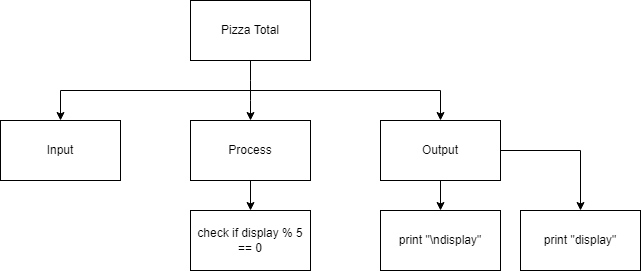

The diagram above was exported from draw.io. Its source (the exported page's mxGraphModel, read from the mxfile embedded in the PNG):
<mxGraphModel dx="1074" dy="755" grid="1" gridSize="10" guides="1" tooltips="1" connect="1" arrows="1" fold="1" page="1" pageScale="1" pageWidth="827" pageHeight="1169" math="0" shadow="0">
  <root>
    <mxCell id="0" />
    <mxCell id="1" parent="0" />
    <mxCell id="18" style="edgeStyle=none;html=1;exitX=0.5;exitY=1;exitDx=0;exitDy=0;" edge="1" parent="1" source="21" target="23">
      <mxGeometry relative="1" as="geometry">
        <Array as="points">
          <mxPoint x="280" y="120" />
        </Array>
      </mxGeometry>
    </mxCell>
    <mxCell id="19" style="edgeStyle=none;html=1;entryX=0.5;entryY=0;entryDx=0;entryDy=0;rounded=0;" edge="1" parent="1" target="25">
      <mxGeometry relative="1" as="geometry">
        <mxPoint x="280" y="120" as="sourcePoint" />
        <Array as="points">
          <mxPoint x="470" y="120" />
        </Array>
      </mxGeometry>
    </mxCell>
    <mxCell id="20" style="edgeStyle=none;rounded=0;html=1;entryX=0.5;entryY=0;entryDx=0;entryDy=0;" edge="1" parent="1" target="22">
      <mxGeometry relative="1" as="geometry">
        <mxPoint x="280" y="120" as="sourcePoint" />
        <Array as="points">
          <mxPoint x="90" y="120" />
        </Array>
      </mxGeometry>
    </mxCell>
    <mxCell id="21" value="Pizza Total" style="rounded=0;whiteSpace=wrap;html=1;" vertex="1" parent="1">
      <mxGeometry x="220" y="30" width="120" height="60" as="geometry" />
    </mxCell>
    <mxCell id="22" value="Input" style="rounded=0;whiteSpace=wrap;html=1;" vertex="1" parent="1">
      <mxGeometry x="30" y="150" width="120" height="60" as="geometry" />
    </mxCell>
    <mxCell id="30" style="edgeStyle=none;rounded=0;html=1;entryX=0.5;entryY=0;entryDx=0;entryDy=0;" edge="1" parent="1" source="23" target="29">
      <mxGeometry relative="1" as="geometry" />
    </mxCell>
    <mxCell id="23" value="Process" style="rounded=0;whiteSpace=wrap;html=1;" vertex="1" parent="1">
      <mxGeometry x="220" y="150" width="120" height="60" as="geometry" />
    </mxCell>
    <mxCell id="24" style="edgeStyle=none;rounded=0;html=1;" edge="1" parent="1" source="25" target="26">
      <mxGeometry relative="1" as="geometry" />
    </mxCell>
    <mxCell id="28" style="edgeStyle=none;html=1;entryX=0.5;entryY=0;entryDx=0;entryDy=0;exitX=1;exitY=0.5;exitDx=0;exitDy=0;rounded=0;" edge="1" parent="1" source="25" target="27">
      <mxGeometry relative="1" as="geometry">
        <Array as="points">
          <mxPoint x="610" y="180" />
        </Array>
      </mxGeometry>
    </mxCell>
    <mxCell id="25" value="Output" style="rounded=0;whiteSpace=wrap;html=1;" vertex="1" parent="1">
      <mxGeometry x="410" y="150" width="120" height="60" as="geometry" />
    </mxCell>
    <mxCell id="26" value="print &quot;\ndisplay&quot;" style="rounded=0;whiteSpace=wrap;html=1;" vertex="1" parent="1">
      <mxGeometry x="410" y="240" width="120" height="60" as="geometry" />
    </mxCell>
    <mxCell id="27" value="print &quot;display&quot;" style="rounded=0;whiteSpace=wrap;html=1;" vertex="1" parent="1">
      <mxGeometry x="550" y="240" width="120" height="60" as="geometry" />
    </mxCell>
    <mxCell id="29" value="check if display % 5 == 0" style="rounded=0;whiteSpace=wrap;html=1;" vertex="1" parent="1">
      <mxGeometry x="220" y="240" width="120" height="60" as="geometry" />
    </mxCell>
  </root>
</mxGraphModel>